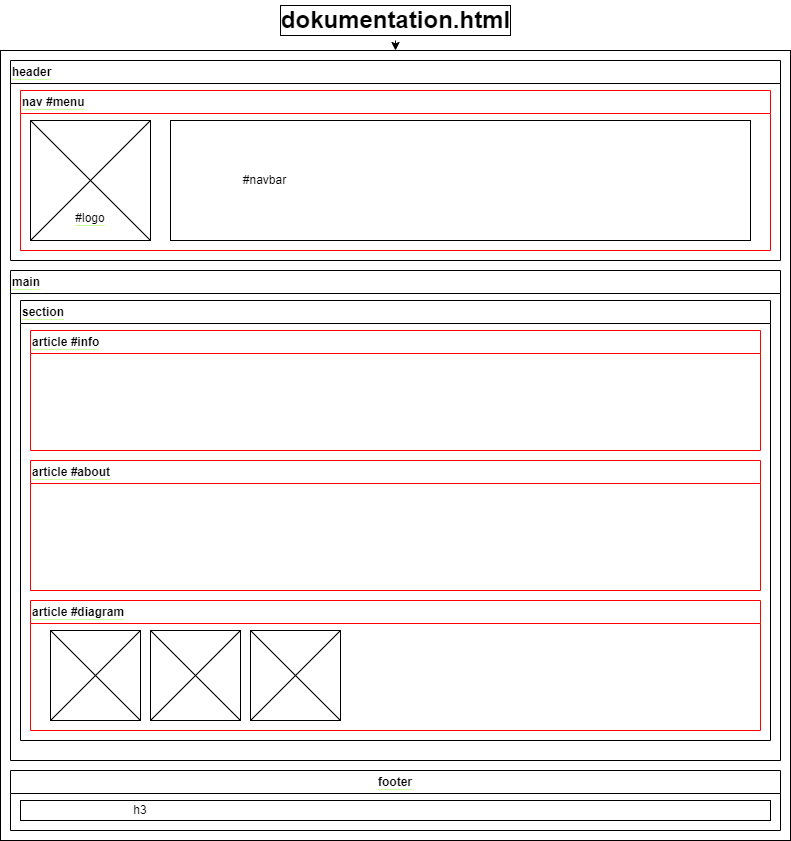

The diagram above was exported from draw.io. Its source (the exported page's mxGraphModel, read from the mxfile embedded in the PNG):
<mxGraphModel dx="1055" dy="543" grid="1" gridSize="10" guides="1" tooltips="1" connect="1" arrows="1" fold="1" page="1" pageScale="1" pageWidth="850" pageHeight="1000" math="0" shadow="0">
  <root>
    <mxCell id="0" />
    <mxCell id="1" parent="0" />
    <mxCell id="49" value="" style="whiteSpace=wrap;html=1;aspect=fixed;" parent="1" vertex="1">
      <mxGeometry y="50" width="790" height="790" as="geometry" />
    </mxCell>
    <mxCell id="50" style="edgeStyle=none;html=1;exitX=0.5;exitY=1;exitDx=0;exitDy=0;entryX=0.5;entryY=0;entryDx=0;entryDy=0;" parent="1" source="66" target="49" edge="1">
      <mxGeometry relative="1" as="geometry">
        <mxPoint x="75.40229885057443" y="30" as="sourcePoint" />
      </mxGeometry>
    </mxCell>
    <mxCell id="51" value="&lt;span style=&quot;background-color: rgb(255, 255, 255);&quot;&gt;header&lt;/span&gt;" style="swimlane;whiteSpace=wrap;html=1;labelBackgroundColor=#CCFF99;align=left;" parent="1" vertex="1">
      <mxGeometry x="10" y="60" width="770" height="200" as="geometry">
        <mxRectangle x="20" y="50" width="80" height="30" as="alternateBounds" />
      </mxGeometry>
    </mxCell>
    <mxCell id="52" value="&lt;span style=&quot;background-color: rgb(255, 255, 255);&quot;&gt;nav #menu&lt;/span&gt;" style="swimlane;whiteSpace=wrap;html=1;labelBackgroundColor=#CCFF99;strokeColor=#FF0000;align=left;" parent="51" vertex="1">
      <mxGeometry x="10" y="30" width="750" height="160" as="geometry">
        <mxRectangle x="10" y="30" width="80" height="30" as="alternateBounds" />
      </mxGeometry>
    </mxCell>
    <mxCell id="53" value="" style="group" parent="52" vertex="1" connectable="0">
      <mxGeometry x="10" y="30" width="120" height="120" as="geometry" />
    </mxCell>
    <mxCell id="54" value="" style="whiteSpace=wrap;html=1;aspect=fixed;labelBackgroundColor=#CCFF99;strokeColor=#000000;" parent="53" vertex="1">
      <mxGeometry width="119.99999999999999" height="119.99999999999999" as="geometry" />
    </mxCell>
    <mxCell id="55" value="&lt;span style=&quot;background-color: rgb(255, 255, 255);&quot;&gt;#logo&lt;/span&gt;" style="text;html=1;strokeColor=none;fillColor=none;align=center;verticalAlign=middle;whiteSpace=wrap;rounded=0;labelBackgroundColor=#CCFF99;" parent="53" vertex="1">
      <mxGeometry x="14.999999999999998" y="75" width="90" height="45" as="geometry" />
    </mxCell>
    <mxCell id="56" value="" style="endArrow=none;html=1;entryX=1;entryY=0;entryDx=0;entryDy=0;exitX=0;exitY=1;exitDx=0;exitDy=0;" parent="53" source="54" target="54" edge="1">
      <mxGeometry width="50" height="50" relative="1" as="geometry">
        <mxPoint x="59.99999999999999" y="142.5" as="sourcePoint" />
        <mxPoint x="135" y="67.5" as="targetPoint" />
      </mxGeometry>
    </mxCell>
    <mxCell id="57" value="" style="endArrow=none;html=1;entryX=0;entryY=0;entryDx=0;entryDy=0;exitX=1;exitY=1;exitDx=0;exitDy=0;" parent="53" source="54" target="54" edge="1">
      <mxGeometry width="50" height="50" relative="1" as="geometry">
        <mxPoint x="45" y="194.99999999999997" as="sourcePoint" />
        <mxPoint x="165" y="75" as="targetPoint" />
      </mxGeometry>
    </mxCell>
    <mxCell id="58" value="" style="group" parent="52" vertex="1" connectable="0">
      <mxGeometry x="150" y="30" width="580" height="120" as="geometry" />
    </mxCell>
    <mxCell id="59" value="" style="rounded=0;whiteSpace=wrap;html=1;labelBackgroundColor=none;strokeColor=#000000;" parent="58" vertex="1">
      <mxGeometry width="580" height="120" as="geometry" />
    </mxCell>
    <mxCell id="60" value="#navbar" style="text;html=1;strokeColor=none;fillColor=none;align=center;verticalAlign=middle;whiteSpace=wrap;rounded=0;labelBackgroundColor=none;" parent="58" vertex="1">
      <mxGeometry x="63.272727272727266" y="37.5" width="63.272727272727266" height="45" as="geometry" />
    </mxCell>
    <mxCell id="61" value="&lt;span style=&quot;background-color: rgb(255, 255, 255);&quot;&gt;main&lt;/span&gt;" style="swimlane;whiteSpace=wrap;html=1;labelBackgroundColor=#CCFF99;align=left;" parent="1" vertex="1">
      <mxGeometry x="10" y="270" width="770" height="490" as="geometry">
        <mxRectangle x="20" y="250" width="70" height="30" as="alternateBounds" />
      </mxGeometry>
    </mxCell>
    <mxCell id="62" value="&lt;span style=&quot;background-color: rgb(255, 255, 255);&quot;&gt;footer&lt;/span&gt;" style="swimlane;whiteSpace=wrap;html=1;labelBackgroundColor=#CCFF99;startSize=23;" parent="1" vertex="1">
      <mxGeometry x="10" y="770" width="770" height="60" as="geometry">
        <mxRectangle x="40" y="810" width="70" height="30" as="alternateBounds" />
      </mxGeometry>
    </mxCell>
    <mxCell id="63" value="" style="rounded=0;whiteSpace=wrap;html=1;labelBackgroundColor=none;strokeColor=#000000;" parent="62" vertex="1">
      <mxGeometry x="10" y="30" width="750" height="20" as="geometry" />
    </mxCell>
    <mxCell id="64" value="h3" style="text;html=1;strokeColor=none;fillColor=none;align=center;verticalAlign=middle;whiteSpace=wrap;rounded=0;labelBackgroundColor=none;" parent="62" vertex="1">
      <mxGeometry x="90" y="25" width="80" height="30" as="geometry" />
    </mxCell>
    <mxCell id="66" value="dokumentation.html" style="text;strokeColor=none;fillColor=none;html=1;fontSize=24;fontStyle=1;verticalAlign=middle;align=center;labelBackgroundColor=default;labelBorderColor=default;" parent="1" vertex="1">
      <mxGeometry x="345" width="100" height="40" as="geometry" />
    </mxCell>
    <mxCell id="69" value="&lt;span style=&quot;background-color: rgb(255, 255, 255);&quot;&gt;section&lt;/span&gt;" style="swimlane;whiteSpace=wrap;html=1;labelBackgroundColor=#CCFF99;align=left;" vertex="1" parent="1">
      <mxGeometry x="20" y="300" width="750" height="440" as="geometry">
        <mxRectangle x="20" y="250" width="70" height="30" as="alternateBounds" />
      </mxGeometry>
    </mxCell>
    <mxCell id="71" value="&lt;span style=&quot;background-color: rgb(255, 255, 255);&quot;&gt;article #about&lt;/span&gt;" style="swimlane;whiteSpace=wrap;html=1;labelBackgroundColor=#CCFF99;align=left;strokeColor=#FF0000;" vertex="1" parent="69">
      <mxGeometry x="10" y="160" width="730" height="130" as="geometry">
        <mxRectangle x="20" y="250" width="70" height="30" as="alternateBounds" />
      </mxGeometry>
    </mxCell>
    <mxCell id="73" value="&lt;span style=&quot;background-color: rgb(255, 255, 255);&quot;&gt;article #diagram&lt;/span&gt;" style="swimlane;whiteSpace=wrap;html=1;labelBackgroundColor=#CCFF99;align=left;strokeColor=#FF0000;" vertex="1" parent="69">
      <mxGeometry x="10" y="300" width="730" height="130" as="geometry">
        <mxRectangle x="20" y="250" width="70" height="30" as="alternateBounds" />
      </mxGeometry>
    </mxCell>
    <mxCell id="70" value="&lt;span style=&quot;background-color: rgb(255, 255, 255);&quot;&gt;article #info&lt;/span&gt;" style="swimlane;whiteSpace=wrap;html=1;labelBackgroundColor=#CCFF99;align=left;strokeColor=#FF0000;" vertex="1" parent="1">
      <mxGeometry x="30" y="330" width="730" height="120" as="geometry">
        <mxRectangle x="20" y="250" width="70" height="30" as="alternateBounds" />
      </mxGeometry>
    </mxCell>
    <mxCell id="74" value="" style="group" vertex="1" connectable="0" parent="1">
      <mxGeometry x="50" y="630" width="100" height="90" as="geometry" />
    </mxCell>
    <mxCell id="75" value="" style="whiteSpace=wrap;html=1;aspect=fixed;labelBackgroundColor=#CCFF99;strokeColor=#000000;" vertex="1" parent="74">
      <mxGeometry width="89.99999999999999" height="89.99999999999999" as="geometry" />
    </mxCell>
    <mxCell id="77" value="" style="endArrow=none;html=1;entryX=1;entryY=0;entryDx=0;entryDy=0;exitX=0;exitY=1;exitDx=0;exitDy=0;" edge="1" parent="74" source="75" target="75">
      <mxGeometry width="50" height="50" relative="1" as="geometry">
        <mxPoint x="49.99999999999999" y="106.875" as="sourcePoint" />
        <mxPoint x="112.5" y="50.625" as="targetPoint" />
      </mxGeometry>
    </mxCell>
    <mxCell id="78" value="" style="endArrow=none;html=1;entryX=0;entryY=0;entryDx=0;entryDy=0;exitX=1;exitY=1;exitDx=0;exitDy=0;" edge="1" parent="74" source="75" target="75">
      <mxGeometry width="50" height="50" relative="1" as="geometry">
        <mxPoint x="37.5" y="146.24999999999997" as="sourcePoint" />
        <mxPoint x="137.5" y="56.25" as="targetPoint" />
      </mxGeometry>
    </mxCell>
    <mxCell id="79" value="" style="group" vertex="1" connectable="0" parent="1">
      <mxGeometry x="150" y="630" width="100" height="90" as="geometry" />
    </mxCell>
    <mxCell id="80" value="" style="whiteSpace=wrap;html=1;aspect=fixed;labelBackgroundColor=#CCFF99;strokeColor=#000000;" vertex="1" parent="79">
      <mxGeometry width="89.99999999999999" height="89.99999999999999" as="geometry" />
    </mxCell>
    <mxCell id="82" value="" style="endArrow=none;html=1;entryX=1;entryY=0;entryDx=0;entryDy=0;exitX=0;exitY=1;exitDx=0;exitDy=0;" edge="1" parent="79" source="80" target="80">
      <mxGeometry width="50" height="50" relative="1" as="geometry">
        <mxPoint x="49.99999999999999" y="106.875" as="sourcePoint" />
        <mxPoint x="112.5" y="50.625" as="targetPoint" />
      </mxGeometry>
    </mxCell>
    <mxCell id="83" value="" style="endArrow=none;html=1;entryX=0;entryY=0;entryDx=0;entryDy=0;exitX=1;exitY=1;exitDx=0;exitDy=0;" edge="1" parent="79" source="80" target="80">
      <mxGeometry width="50" height="50" relative="1" as="geometry">
        <mxPoint x="37.5" y="146.24999999999997" as="sourcePoint" />
        <mxPoint x="137.5" y="56.25" as="targetPoint" />
      </mxGeometry>
    </mxCell>
    <mxCell id="84" value="" style="group" vertex="1" connectable="0" parent="1">
      <mxGeometry x="250" y="630" width="100" height="90" as="geometry" />
    </mxCell>
    <mxCell id="85" value="" style="whiteSpace=wrap;html=1;aspect=fixed;labelBackgroundColor=#CCFF99;strokeColor=#000000;" vertex="1" parent="84">
      <mxGeometry width="89.99999999999999" height="89.99999999999999" as="geometry" />
    </mxCell>
    <mxCell id="87" value="" style="endArrow=none;html=1;entryX=1;entryY=0;entryDx=0;entryDy=0;exitX=0;exitY=1;exitDx=0;exitDy=0;" edge="1" parent="84" source="85" target="85">
      <mxGeometry width="50" height="50" relative="1" as="geometry">
        <mxPoint x="49.99999999999999" y="106.875" as="sourcePoint" />
        <mxPoint x="112.5" y="50.625" as="targetPoint" />
      </mxGeometry>
    </mxCell>
    <mxCell id="88" value="" style="endArrow=none;html=1;entryX=0;entryY=0;entryDx=0;entryDy=0;exitX=1;exitY=1;exitDx=0;exitDy=0;" edge="1" parent="84" source="85" target="85">
      <mxGeometry width="50" height="50" relative="1" as="geometry">
        <mxPoint x="37.5" y="146.24999999999997" as="sourcePoint" />
        <mxPoint x="137.5" y="56.25" as="targetPoint" />
      </mxGeometry>
    </mxCell>
  </root>
</mxGraphModel>